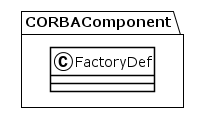

The diagram above was rendered by PlantUML. Its source (embedded in the PNG):
@startuml
!theme plain
package CORBAComponent {
class FactoryDef {
}
}
@enduml